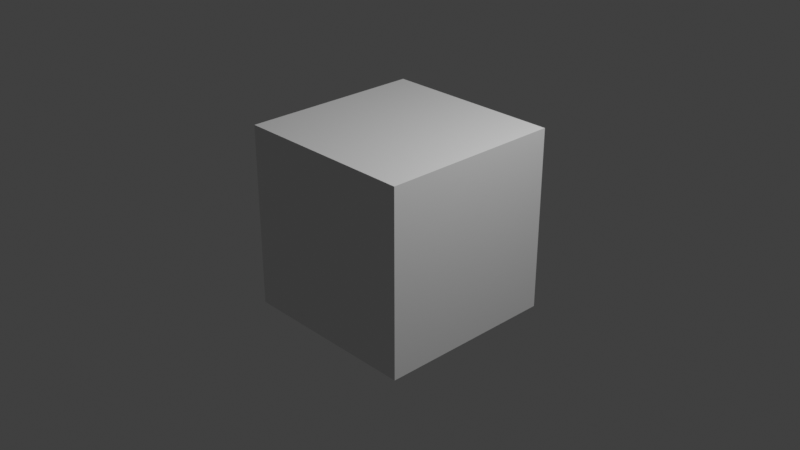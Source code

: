 # Source: Compositing2.blend  (saved by Blender 4.0.36; exported with 4.5.12 LTS)
import bpy
from mathutils import Matrix  # noqa: F401  (used for matrix-valued properties, if any)

bpy.ops.wm.read_factory_settings(use_empty=True)
scene = bpy.context.scene
scene.name = 'Scene'

# ---- collections
col_collection = bpy.data.collections.new('Collection'); scene.collection.children.link(col_collection)

# ---- materials (node trees are filled in below, after node groups)
mat_material = bpy.data.materials.new('Material')
mat_material.alpha_threshold = 0.0
mat_material.use_transparent_shadow = False
mat_material.line_color = (0.0, 0.0, 0.0, 1.0)

# ---- material node trees
mat_material.use_nodes = True; mat_material.node_tree.nodes.clear()
_N = mat_material.node_tree.nodes; _L = mat_material.node_tree.links
n0 = _N.new('ShaderNodeOutputMaterial'); n0.name = 'Material Output'; n0.location = (300, 300)
n1 = _N.new('ShaderNodeBsdfPrincipled'); n1.name = 'Principled BSDF'; n1.location = (10, 300)
n1.distribution = 'GGX'
n1.subsurface_method = 'BURLEY'
n1.inputs[2].default_value = 0.4
n1.inputs[3].default_value = 1.45
n1.inputs[27].default_value = (0.0, 0.0, 0.0, 1.0)
n1.inputs[28].default_value = 1.0
_L.new(n1.outputs[0], n0.inputs[0])
n0.is_active_output = True

# ---- world
world_world = bpy.data.worlds.new('World'); scene.world = world_world
world_world.use_nodes = True; world_world.node_tree.nodes.clear()
_N = world_world.node_tree.nodes; _L = world_world.node_tree.links
n0 = _N.new('ShaderNodeOutputWorld'); n0.name = 'World Output'; n0.location = (300, 300)
n1 = _N.new('ShaderNodeBackground'); n1.name = 'Background'; n1.location = (10, 300)
n1.inputs[0].default_value = (0.05088, 0.05088, 0.05088, 1.0)
_L.new(n1.outputs[0], n0.inputs[0])
n0.is_active_output = True
world_world.color = (0.05088, 0.05088, 0.05088)
world_world.use_sun_shadow = False
world_world.sun_shadow_jitter_overblur = 0.0

# ---- cameras
cam_camera = bpy.data.cameras.new('Camera')
cam_camera.clip_end = 100.0
cam_camera.ortho_scale = 7.314

# ---- lights
light_light = bpy.data.lights.new('Light', 'POINT')
light_light.transmission_factor = 0.0
light_light.use_soft_falloff = False
light_light.energy = 1000.0
light_light.shadow_soft_size = 0.1
light_light.shadow_maximum_resolution = 0.006
light_light.use_absolute_resolution = True

# ---- meshes
me_cube = bpy.data.meshes.new('Cube')
me_cube.from_pydata([(1.0, 1.0, 1.0), (1.0, 1.0, -1.0), (1.0, -1.0, 1.0), (1.0, -1.0, -1.0), (-1.0, 1.0, 1.0), (-1.0, 1.0, -1.0), (-1.0, -1.0, 1.0), (-1.0, -1.0, -1.0)], [], [(0, 4, 6, 2), (3, 2, 6, 7), (7, 6, 4, 5), (5, 1, 3, 7), (1, 0, 2, 3), (5, 4, 0, 1)])
_uv = me_cube.uv_layers.new(name='UVMap')
_uv.uv.foreach_set('vector', [0.625, 0.5, 0.875, 0.5, 0.875, 0.75, 0.625, 0.75, 0.375, 0.75, 0.625, 0.75, 0.625, 1.0, 0.375, 1.0, 0.375, 0.0, 0.625, 0.0, 0.625, 0.25, 0.375, 0.25, 0.125, 0.5, 0.375, 0.5, 0.375, 0.75, 0.125, 0.75, 0.375, 0.5, 0.625, 0.5, 0.625, 0.75, 0.375, 0.75, 0.375, 0.25, 0.625, 0.25, 0.625, 0.5, 0.375, 0.5])
me_cube.materials.append(mat_material)
me_cube.use_remesh_preserve_volume = False
me_cube.use_remesh_preserve_attributes = False
me_cube.use_mirror_vertex_groups = False
me_cube.update()

# ---- objects
ob_cube = bpy.data.objects.new('Cube', me_cube)
ob_light = bpy.data.objects.new('Light', light_light)
ob_camera = bpy.data.objects.new('Camera', cam_camera)

# ---- transforms, parenting, visibility, modifiers, constraints
ob_cube.location = (0.0, 0.0, 0.0)
ob_cube.lock_rotations_4d = False
ob_cube.empty_display_type = 'ARROWS'
ob_cube.lineart.crease_threshold = 0.0
ob_light.location = (4.076, 1.005, 5.904)
ob_light.rotation_euler = (0.6503, 0.05522, 1.866)
ob_light.lock_rotations_4d = False
ob_light.empty_display_type = 'ARROWS'
ob_light.color = (0.0, 0.0, 0.0, 0.0)
ob_light.lineart.crease_threshold = 0.0
ob_camera.location = (7.359, -6.926, 4.958)
ob_camera.rotation_euler = (1.109, 0.0, 0.8149)
ob_camera.lock_rotations_4d = False
ob_camera.empty_display_type = 'ARROWS'
ob_camera.color = (0.0, 0.0, 0.0, 0.0)
ob_camera.display_type = 'WIRE'
ob_camera.lineart.crease_threshold = 0.0

# ---- collection membership
col_collection.objects.link(ob_cube)
col_collection.objects.link(ob_light)
col_collection.objects.link(ob_camera)

# ---- scene / render settings (as saved in the file)
scene.camera = ob_camera
scene.frame_start = 0; scene.frame_end = 174; scene.frame_set(0)
scene.render.engine = 'BLENDER_EEVEE_NEXT'
scene.render.image_settings.file_format = 'FFMPEG'
scene.render.image_settings.color_mode = 'RGB'
scene.render.image_settings.compression = 0
scene.render.use_render_cache = True
scene.cycles.use_denoising = False
scene.cycles.samples = 128
scene.cycles.sampling_pattern = 'TABULATED_SOBOL'
scene.cycles.use_adaptive_sampling = False
scene.cycles.use_light_tree = False
scene.view_settings.view_transform = 'Standard'
bpy.context.view_layer.update()
